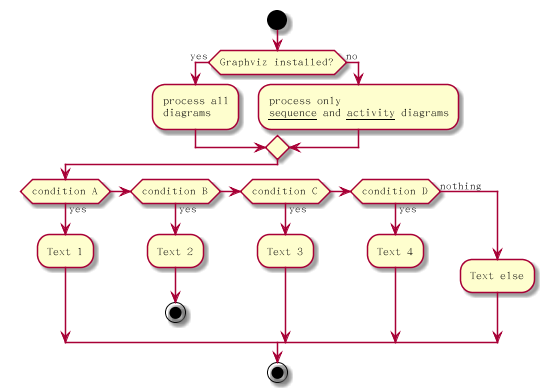

The diagram above was rendered by PlantUML. Its source (embedded in the PNG):
@startuml

start

if (Graphviz installed?) then (yes)
:process all\ndiagrams;
else (no)
:process only
__sequence__ and __activity__ diagrams;
endif

if (condition A) then (yes)
:Text 1;
elseif (condition B) then (yes)
:Text 2;
stop
elseif (condition C) then (yes)
:Text 3;
elseif (condition D) then (yes)
:Text 4;
else (nothing)
:Text else;
endif

stop

@enduml